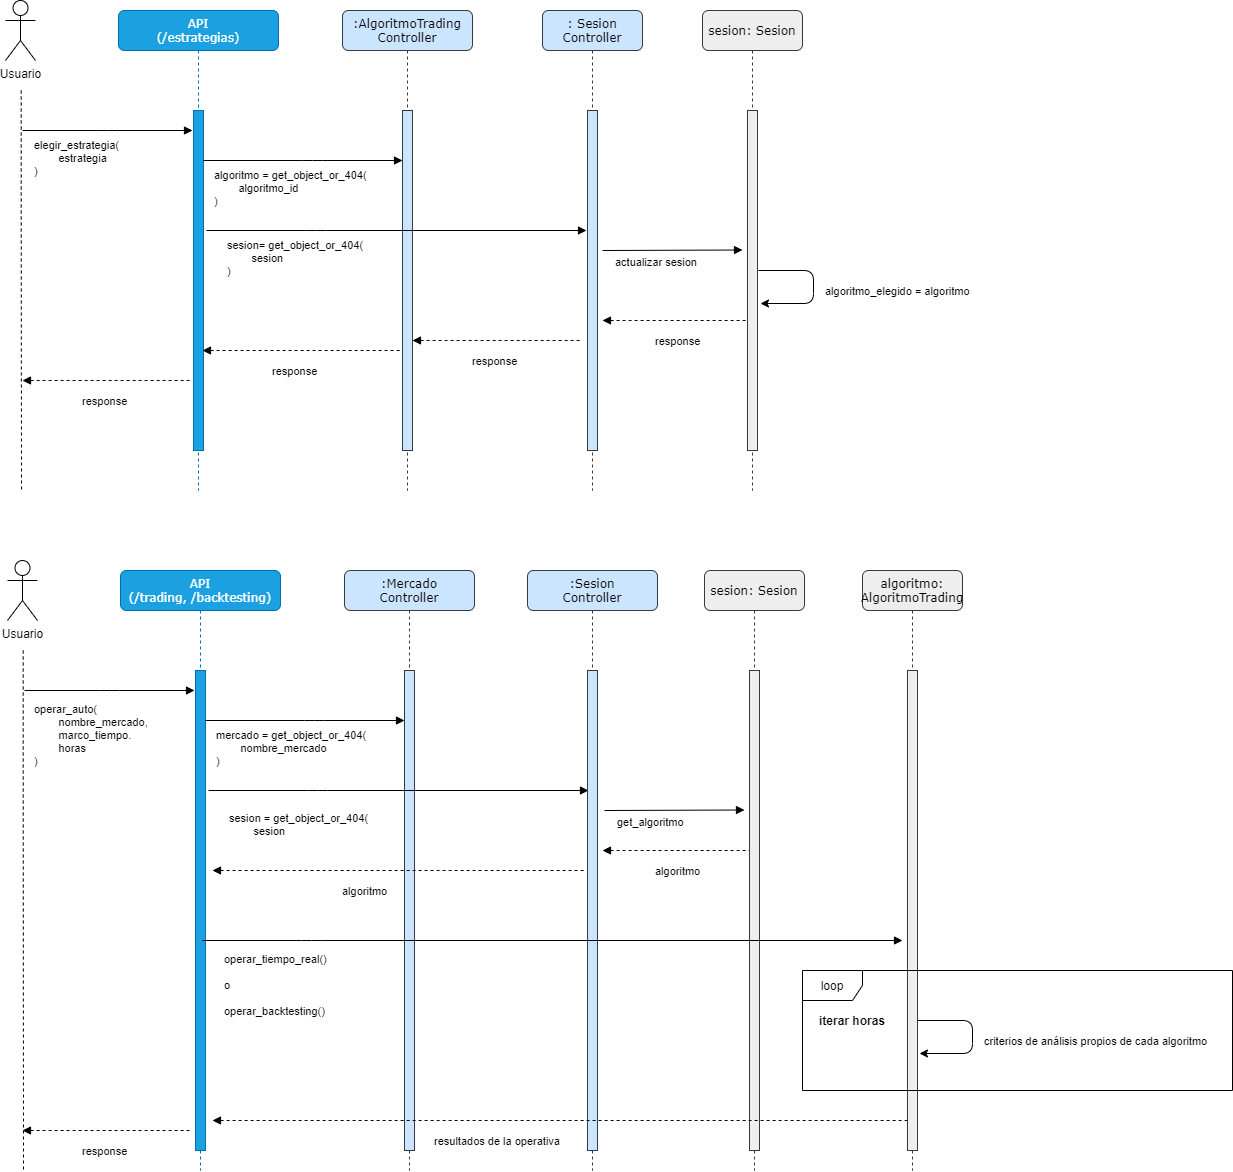

The diagram above was exported from draw.io. Its source (the exported page's mxGraphModel, read from the mxfile embedded in the PNG):
<mxGraphModel dx="2249" dy="737" grid="1" gridSize="10" guides="1" tooltips="1" connect="1" arrows="1" fold="1" page="1" pageScale="1" pageWidth="827" pageHeight="1169" math="0" shadow="0">
  <root>
    <mxCell id="0" />
    <mxCell id="1" parent="0" />
    <mxCell id="mh0JRKTqCKNzkBBEyhJy-1" value=":AlgoritmoTrading&lt;br&gt;Controller" style="shape=umlLifeline;perimeter=lifelinePerimeter;whiteSpace=wrap;html=1;container=1;collapsible=0;recursiveResize=0;outlineConnect=0;rounded=1;shadow=0;comic=0;labelBackgroundColor=none;strokeWidth=1;fontFamily=Verdana;fontSize=12;align=center;fillColor=#cce5ff;strokeColor=#36393d;" vertex="1" parent="1">
      <mxGeometry x="340" y="80" width="130" height="480" as="geometry" />
    </mxCell>
    <mxCell id="mh0JRKTqCKNzkBBEyhJy-2" value="" style="html=1;points=[];perimeter=orthogonalPerimeter;rounded=0;shadow=0;comic=0;labelBackgroundColor=none;strokeWidth=1;fontFamily=Verdana;fontSize=12;align=center;fillColor=#cce5ff;strokeColor=#36393d;" vertex="1" parent="mh0JRKTqCKNzkBBEyhJy-1">
      <mxGeometry x="60" y="100" width="10" height="340" as="geometry" />
    </mxCell>
    <mxCell id="mh0JRKTqCKNzkBBEyhJy-3" value="API&lt;br&gt;(/estrategias)" style="shape=umlLifeline;perimeter=lifelinePerimeter;whiteSpace=wrap;html=1;container=1;collapsible=0;recursiveResize=0;outlineConnect=0;rounded=1;shadow=0;comic=0;labelBackgroundColor=none;strokeWidth=1;fontFamily=Verdana;fontSize=12;align=center;fillColor=#1ba1e2;strokeColor=#006EAF;fontColor=#ffffff;" vertex="1" parent="1">
      <mxGeometry x="116" y="80" width="160" height="480" as="geometry" />
    </mxCell>
    <mxCell id="mh0JRKTqCKNzkBBEyhJy-4" value="" style="html=1;points=[];perimeter=orthogonalPerimeter;rounded=0;shadow=0;comic=0;labelBackgroundColor=none;strokeWidth=1;fontFamily=Verdana;fontSize=12;align=center;fillColor=#1ba1e2;strokeColor=#006EAF;fontColor=#ffffff;" vertex="1" parent="mh0JRKTqCKNzkBBEyhJy-3">
      <mxGeometry x="75" y="100" width="10" height="340" as="geometry" />
    </mxCell>
    <mxCell id="mh0JRKTqCKNzkBBEyhJy-5" value="algoritmo = get_object_or_404(&lt;br&gt;&lt;span style=&quot;white-space: pre&quot;&gt;&#09;&lt;/span&gt;algoritmo_id&lt;br&gt;)" style="html=1;verticalAlign=bottom;endArrow=block;labelBackgroundColor=none;fontFamily=Helvetica;fontSize=11;edgeStyle=elbowEdgeStyle;elbow=vertical;align=left;" edge="1" parent="1" source="mh0JRKTqCKNzkBBEyhJy-4">
      <mxGeometry x="-0.9095" y="-50" relative="1" as="geometry">
        <mxPoint x="220" y="190" as="sourcePoint" />
        <mxPoint x="400" y="230" as="targetPoint" />
        <Array as="points">
          <mxPoint x="310" y="230" />
          <mxPoint x="210" y="220" />
        </Array>
        <mxPoint as="offset" />
      </mxGeometry>
    </mxCell>
    <mxCell id="mh0JRKTqCKNzkBBEyhJy-6" style="edgeStyle=orthogonalEdgeStyle;rounded=0;orthogonalLoop=1;jettySize=auto;html=1;endArrow=none;endFill=0;dashed=1;" edge="1" parent="1">
      <mxGeometry relative="1" as="geometry">
        <mxPoint x="19" y="560" as="targetPoint" />
        <mxPoint x="18.710000000000036" y="160" as="sourcePoint" />
        <Array as="points">
          <mxPoint x="19" y="260" />
          <mxPoint x="19" y="260" />
        </Array>
      </mxGeometry>
    </mxCell>
    <mxCell id="mh0JRKTqCKNzkBBEyhJy-25" value="&lt;font face=&quot;Helvetica&quot;&gt;&lt;span style=&quot;font-size: 11px&quot;&gt;response&lt;/span&gt;&lt;/font&gt;" style="html=1;verticalAlign=bottom;endArrow=none;labelBackgroundColor=none;fontFamily=Verdana;fontSize=12;edgeStyle=elbowEdgeStyle;elbow=vertical;align=left;startArrow=block;startFill=1;endFill=0;dashed=1;" edge="1" parent="1">
      <mxGeometry x="-0.3147" y="-30" relative="1" as="geometry">
        <mxPoint x="600" y="390" as="sourcePoint" />
        <mxPoint x="750" y="390" as="targetPoint" />
        <Array as="points">
          <mxPoint x="628" y="390" />
          <mxPoint x="528" y="380" />
        </Array>
        <mxPoint as="offset" />
      </mxGeometry>
    </mxCell>
    <mxCell id="mh0JRKTqCKNzkBBEyhJy-7" value="Usuario" style="shape=umlActor;verticalLabelPosition=bottom;verticalAlign=top;html=1;outlineConnect=0;" vertex="1" parent="1">
      <mxGeometry x="3" y="70" width="30" height="60" as="geometry" />
    </mxCell>
    <mxCell id="mh0JRKTqCKNzkBBEyhJy-8" value="elegir_estrategia(&lt;br&gt;&lt;span style=&quot;white-space: pre&quot;&gt;&#09;&lt;/span&gt;estrategia&lt;br&gt;)" style="html=1;verticalAlign=bottom;endArrow=block;labelBackgroundColor=none;fontFamily=Helvetica;fontSize=11;edgeStyle=elbowEdgeStyle;elbow=vertical;align=left;" edge="1" parent="1">
      <mxGeometry x="-0.8824" y="-50" relative="1" as="geometry">
        <mxPoint x="20" y="200" as="sourcePoint" />
        <mxPoint x="190" y="200" as="targetPoint" />
        <Array as="points" />
        <mxPoint as="offset" />
      </mxGeometry>
    </mxCell>
    <mxCell id="mh0JRKTqCKNzkBBEyhJy-9" value=": Sesion&lt;br&gt;Controller" style="shape=umlLifeline;perimeter=lifelinePerimeter;whiteSpace=wrap;html=1;container=1;collapsible=0;recursiveResize=0;outlineConnect=0;rounded=1;shadow=0;comic=0;labelBackgroundColor=none;strokeWidth=1;fontFamily=Verdana;fontSize=12;align=center;fillColor=#cce5ff;strokeColor=#36393d;" vertex="1" parent="1">
      <mxGeometry x="540" y="80" width="100" height="480" as="geometry" />
    </mxCell>
    <mxCell id="mh0JRKTqCKNzkBBEyhJy-10" value="" style="html=1;points=[];perimeter=orthogonalPerimeter;rounded=0;shadow=0;comic=0;labelBackgroundColor=none;strokeWidth=1;fontFamily=Verdana;fontSize=12;align=center;fillColor=#cce5ff;strokeColor=#36393d;" vertex="1" parent="mh0JRKTqCKNzkBBEyhJy-9">
      <mxGeometry x="45" y="100" width="10" height="340" as="geometry" />
    </mxCell>
    <mxCell id="mh0JRKTqCKNzkBBEyhJy-15" value="&lt;font face=&quot;Helvetica&quot;&gt;&lt;span style=&quot;font-size: 11px&quot;&gt;response&lt;/span&gt;&lt;/font&gt;" style="html=1;verticalAlign=bottom;endArrow=none;labelBackgroundColor=none;fontFamily=Verdana;fontSize=12;edgeStyle=elbowEdgeStyle;elbow=vertical;align=left;startArrow=block;startFill=1;endFill=0;dashed=1;" edge="1" parent="1">
      <mxGeometry x="-0.3147" y="-30" relative="1" as="geometry">
        <mxPoint x="20" y="450" as="sourcePoint" />
        <mxPoint x="190" y="450" as="targetPoint" />
        <Array as="points">
          <mxPoint x="48" y="450" />
          <mxPoint x="-52" y="440" />
        </Array>
        <mxPoint as="offset" />
      </mxGeometry>
    </mxCell>
    <mxCell id="mh0JRKTqCKNzkBBEyhJy-16" value="&lt;font face=&quot;Helvetica&quot;&gt;&lt;span style=&quot;font-size: 11px&quot;&gt;response&lt;/span&gt;&lt;/font&gt;" style="html=1;verticalAlign=bottom;endArrow=none;labelBackgroundColor=none;fontFamily=Verdana;fontSize=12;edgeStyle=elbowEdgeStyle;elbow=vertical;align=left;startArrow=block;startFill=1;endFill=0;dashed=1;entryX=0.44;entryY=0.708;entryDx=0;entryDy=0;entryPerimeter=0;" edge="1" parent="1" target="mh0JRKTqCKNzkBBEyhJy-1">
      <mxGeometry x="-0.3147" y="-30" relative="1" as="geometry">
        <mxPoint x="200" y="420" as="sourcePoint" />
        <mxPoint x="370" y="420" as="targetPoint" />
        <Array as="points">
          <mxPoint x="265" y="420" />
          <mxPoint x="165" y="410" />
        </Array>
        <mxPoint as="offset" />
      </mxGeometry>
    </mxCell>
    <mxCell id="mh0JRKTqCKNzkBBEyhJy-17" value="sesion= get_object_or_404(&lt;br&gt;&lt;span style=&quot;white-space: pre&quot;&gt;&#09;&lt;/span&gt;sesion&lt;br&gt;)" style="html=1;verticalAlign=bottom;endArrow=block;labelBackgroundColor=none;fontFamily=Helvetica;fontSize=11;edgeStyle=elbowEdgeStyle;elbow=vertical;align=left;" edge="1" parent="1">
      <mxGeometry x="-0.8995" y="-50" relative="1" as="geometry">
        <mxPoint x="204" y="300" as="sourcePoint" />
        <mxPoint x="584" y="300" as="targetPoint" />
        <Array as="points">
          <mxPoint x="313" y="300" />
          <mxPoint x="213" y="290" />
        </Array>
        <mxPoint as="offset" />
      </mxGeometry>
    </mxCell>
    <mxCell id="mh0JRKTqCKNzkBBEyhJy-19" value="sesion: Sesion" style="shape=umlLifeline;perimeter=lifelinePerimeter;whiteSpace=wrap;html=1;container=1;collapsible=0;recursiveResize=0;outlineConnect=0;rounded=1;shadow=0;comic=0;labelBackgroundColor=none;strokeWidth=1;fontFamily=Verdana;fontSize=12;align=center;fillColor=#eeeeee;strokeColor=#36393d;" vertex="1" parent="1">
      <mxGeometry x="700" y="80" width="100" height="480" as="geometry" />
    </mxCell>
    <mxCell id="mh0JRKTqCKNzkBBEyhJy-20" value="" style="html=1;points=[];perimeter=orthogonalPerimeter;rounded=0;shadow=0;comic=0;labelBackgroundColor=none;strokeWidth=1;fontFamily=Verdana;fontSize=12;align=center;fillColor=#eeeeee;strokeColor=#36393d;" vertex="1" parent="mh0JRKTqCKNzkBBEyhJy-19">
      <mxGeometry x="45" y="100" width="10" height="340" as="geometry" />
    </mxCell>
    <mxCell id="mh0JRKTqCKNzkBBEyhJy-21" value="actualizar sesion" style="html=1;verticalAlign=bottom;endArrow=block;labelBackgroundColor=none;fontFamily=Helvetica;fontSize=11;edgeStyle=elbowEdgeStyle;elbow=vertical;align=left;" edge="1" parent="1">
      <mxGeometry x="-0.8511" y="-20" relative="1" as="geometry">
        <mxPoint x="600" y="320" as="sourcePoint" />
        <mxPoint x="740" y="320" as="targetPoint" />
        <Array as="points">
          <mxPoint x="709" y="319.5" />
          <mxPoint x="609" y="309.5" />
        </Array>
        <mxPoint x="1" y="1" as="offset" />
      </mxGeometry>
    </mxCell>
    <mxCell id="mh0JRKTqCKNzkBBEyhJy-22" value="" style="endArrow=classic;html=1;" edge="1" parent="1">
      <mxGeometry width="50" height="50" relative="1" as="geometry">
        <mxPoint x="756" y="340" as="sourcePoint" />
        <mxPoint x="758" y="373" as="targetPoint" />
        <Array as="points">
          <mxPoint x="811" y="340" />
          <mxPoint x="811" y="373" />
        </Array>
      </mxGeometry>
    </mxCell>
    <mxCell id="mh0JRKTqCKNzkBBEyhJy-23" value="algoritmo_elegido = algoritmo" style="edgeLabel;html=1;align=left;verticalAlign=middle;resizable=0;points=[];" vertex="1" connectable="0" parent="mh0JRKTqCKNzkBBEyhJy-22">
      <mxGeometry x="0.3892" y="-1" relative="1" as="geometry">
        <mxPoint x="20" y="-12" as="offset" />
      </mxGeometry>
    </mxCell>
    <mxCell id="mh0JRKTqCKNzkBBEyhJy-24" value="&lt;font face=&quot;Helvetica&quot;&gt;&lt;span style=&quot;font-size: 11px&quot;&gt;response&lt;/span&gt;&lt;/font&gt;" style="html=1;verticalAlign=bottom;endArrow=none;labelBackgroundColor=none;fontFamily=Verdana;fontSize=12;edgeStyle=elbowEdgeStyle;elbow=vertical;align=left;startArrow=block;startFill=1;endFill=0;dashed=1;" edge="1" parent="1">
      <mxGeometry x="-0.3147" y="-30" relative="1" as="geometry">
        <mxPoint x="410" y="410" as="sourcePoint" />
        <mxPoint x="580" y="410" as="targetPoint" />
        <Array as="points">
          <mxPoint x="438" y="410" />
          <mxPoint x="338" y="400" />
        </Array>
        <mxPoint as="offset" />
      </mxGeometry>
    </mxCell>
    <mxCell id="mh0JRKTqCKNzkBBEyhJy-26" value=":Mercado&lt;br&gt;Controller" style="shape=umlLifeline;perimeter=lifelinePerimeter;whiteSpace=wrap;html=1;container=1;collapsible=0;recursiveResize=0;outlineConnect=0;rounded=1;shadow=0;comic=0;labelBackgroundColor=none;strokeWidth=1;fontFamily=Verdana;fontSize=12;align=center;fillColor=#cce5ff;strokeColor=#36393d;" vertex="1" parent="1">
      <mxGeometry x="342" y="640" width="130" height="600" as="geometry" />
    </mxCell>
    <mxCell id="mh0JRKTqCKNzkBBEyhJy-27" value="" style="html=1;points=[];perimeter=orthogonalPerimeter;rounded=0;shadow=0;comic=0;labelBackgroundColor=none;strokeWidth=1;fontFamily=Verdana;fontSize=12;align=center;fillColor=#cce5ff;strokeColor=#36393d;" vertex="1" parent="mh0JRKTqCKNzkBBEyhJy-26">
      <mxGeometry x="60" y="100" width="10" height="480" as="geometry" />
    </mxCell>
    <mxCell id="mh0JRKTqCKNzkBBEyhJy-28" value="API&lt;br&gt;(/trading, /backtesting)" style="shape=umlLifeline;perimeter=lifelinePerimeter;whiteSpace=wrap;html=1;container=1;collapsible=0;recursiveResize=0;outlineConnect=0;rounded=1;shadow=0;comic=0;labelBackgroundColor=none;strokeWidth=1;fontFamily=Verdana;fontSize=12;align=center;fillColor=#1ba1e2;strokeColor=#006EAF;fontColor=#ffffff;" vertex="1" parent="1">
      <mxGeometry x="118" y="640" width="160" height="600" as="geometry" />
    </mxCell>
    <mxCell id="mh0JRKTqCKNzkBBEyhJy-29" value="" style="html=1;points=[];perimeter=orthogonalPerimeter;rounded=0;shadow=0;comic=0;labelBackgroundColor=none;strokeWidth=1;fontFamily=Verdana;fontSize=12;align=center;fillColor=#1ba1e2;strokeColor=#006EAF;fontColor=#ffffff;" vertex="1" parent="mh0JRKTqCKNzkBBEyhJy-28">
      <mxGeometry x="75" y="100" width="10" height="480" as="geometry" />
    </mxCell>
    <mxCell id="mh0JRKTqCKNzkBBEyhJy-30" value="mercado = get_object_or_404(&lt;br&gt;&lt;span style=&quot;white-space: pre&quot;&gt;&#09;&lt;/span&gt;nombre_mercado&lt;br&gt;)" style="html=1;verticalAlign=bottom;endArrow=block;labelBackgroundColor=none;fontFamily=Helvetica;fontSize=11;edgeStyle=elbowEdgeStyle;elbow=vertical;align=left;" edge="1" parent="1" source="mh0JRKTqCKNzkBBEyhJy-29">
      <mxGeometry x="-0.9095" y="-50" relative="1" as="geometry">
        <mxPoint x="222" y="750" as="sourcePoint" />
        <mxPoint x="402" y="790" as="targetPoint" />
        <Array as="points">
          <mxPoint x="312" y="790" />
          <mxPoint x="212" y="780" />
        </Array>
        <mxPoint as="offset" />
      </mxGeometry>
    </mxCell>
    <mxCell id="mh0JRKTqCKNzkBBEyhJy-31" style="edgeStyle=orthogonalEdgeStyle;rounded=0;orthogonalLoop=1;jettySize=auto;html=1;endArrow=none;endFill=0;dashed=1;" edge="1" parent="1">
      <mxGeometry relative="1" as="geometry">
        <mxPoint x="21" y="1240" as="targetPoint" />
        <mxPoint x="20.710000000000036" y="720" as="sourcePoint" />
        <Array as="points">
          <mxPoint x="21" y="820" />
          <mxPoint x="21" y="820" />
        </Array>
      </mxGeometry>
    </mxCell>
    <mxCell id="mh0JRKTqCKNzkBBEyhJy-32" value="&lt;font face=&quot;Helvetica&quot;&gt;&lt;span style=&quot;font-size: 11px&quot;&gt;algoritmo&lt;/span&gt;&lt;/font&gt;" style="html=1;verticalAlign=bottom;endArrow=none;labelBackgroundColor=none;fontFamily=Verdana;fontSize=12;edgeStyle=elbowEdgeStyle;elbow=vertical;align=left;startArrow=block;startFill=1;endFill=0;dashed=1;" edge="1" parent="1">
      <mxGeometry x="-0.3147" y="-30" relative="1" as="geometry">
        <mxPoint x="600" y="920" as="sourcePoint" />
        <mxPoint x="750" y="920" as="targetPoint" />
        <Array as="points">
          <mxPoint x="628" y="920" />
          <mxPoint x="528" y="910" />
        </Array>
        <mxPoint as="offset" />
      </mxGeometry>
    </mxCell>
    <mxCell id="mh0JRKTqCKNzkBBEyhJy-33" value="Usuario" style="shape=umlActor;verticalLabelPosition=bottom;verticalAlign=top;html=1;outlineConnect=0;" vertex="1" parent="1">
      <mxGeometry x="5" y="630" width="30" height="60" as="geometry" />
    </mxCell>
    <mxCell id="mh0JRKTqCKNzkBBEyhJy-34" value="operar_auto(&lt;br&gt;&lt;span style=&quot;white-space: pre&quot;&gt;&#09;&lt;/span&gt;nombre_mercado,&lt;br&gt;&lt;span style=&quot;white-space: pre&quot;&gt;&#09;&lt;/span&gt;marco_tiempo.&lt;br&gt;&lt;span style=&quot;white-space: pre&quot;&gt;&#09;&lt;/span&gt;horas&lt;br&gt;)" style="html=1;verticalAlign=bottom;endArrow=block;labelBackgroundColor=none;fontFamily=Helvetica;fontSize=11;edgeStyle=elbowEdgeStyle;elbow=vertical;align=left;" edge="1" parent="1">
      <mxGeometry x="-0.9059" y="-80" relative="1" as="geometry">
        <mxPoint x="22" y="760" as="sourcePoint" />
        <mxPoint x="192" y="760" as="targetPoint" />
        <Array as="points" />
        <mxPoint as="offset" />
      </mxGeometry>
    </mxCell>
    <mxCell id="mh0JRKTqCKNzkBBEyhJy-39" value="sesion = get_object_or_404(&lt;br&gt;&lt;span style=&quot;white-space: pre&quot;&gt;&#09;&lt;/span&gt;sesion" style="html=1;verticalAlign=bottom;endArrow=block;labelBackgroundColor=none;fontFamily=Helvetica;fontSize=11;edgeStyle=elbowEdgeStyle;elbow=vertical;align=left;" edge="1" parent="1">
      <mxGeometry x="-0.8995" y="-50" relative="1" as="geometry">
        <mxPoint x="206" y="860" as="sourcePoint" />
        <mxPoint x="586" y="860" as="targetPoint" />
        <Array as="points">
          <mxPoint x="315" y="860" />
          <mxPoint x="215" y="850" />
        </Array>
        <mxPoint as="offset" />
      </mxGeometry>
    </mxCell>
    <mxCell id="mh0JRKTqCKNzkBBEyhJy-40" value="sesion: Sesion" style="shape=umlLifeline;perimeter=lifelinePerimeter;whiteSpace=wrap;html=1;container=1;collapsible=0;recursiveResize=0;outlineConnect=0;rounded=1;shadow=0;comic=0;labelBackgroundColor=none;strokeWidth=1;fontFamily=Verdana;fontSize=12;align=center;fillColor=#eeeeee;strokeColor=#36393d;" vertex="1" parent="1">
      <mxGeometry x="702" y="640" width="100" height="600" as="geometry" />
    </mxCell>
    <mxCell id="mh0JRKTqCKNzkBBEyhJy-41" value="" style="html=1;points=[];perimeter=orthogonalPerimeter;rounded=0;shadow=0;comic=0;labelBackgroundColor=none;strokeWidth=1;fontFamily=Verdana;fontSize=12;align=center;fillColor=#eeeeee;strokeColor=#36393d;" vertex="1" parent="mh0JRKTqCKNzkBBEyhJy-40">
      <mxGeometry x="45" y="100" width="10" height="480" as="geometry" />
    </mxCell>
    <mxCell id="mh0JRKTqCKNzkBBEyhJy-42" value="get_algoritmo" style="html=1;verticalAlign=bottom;endArrow=block;labelBackgroundColor=none;fontFamily=Helvetica;fontSize=11;edgeStyle=elbowEdgeStyle;elbow=vertical;align=left;" edge="1" parent="1">
      <mxGeometry x="-0.8511" y="-20" relative="1" as="geometry">
        <mxPoint x="602" y="880" as="sourcePoint" />
        <mxPoint x="742" y="880" as="targetPoint" />
        <Array as="points">
          <mxPoint x="711" y="879.5" />
          <mxPoint x="611" y="869.5" />
        </Array>
        <mxPoint x="1" y="1" as="offset" />
      </mxGeometry>
    </mxCell>
    <mxCell id="mh0JRKTqCKNzkBBEyhJy-45" value="&lt;font face=&quot;Helvetica&quot;&gt;&lt;span style=&quot;font-size: 11px&quot;&gt;algoritmo&lt;/span&gt;&lt;/font&gt;" style="html=1;verticalAlign=bottom;endArrow=none;labelBackgroundColor=none;fontFamily=Verdana;fontSize=12;edgeStyle=elbowEdgeStyle;elbow=vertical;align=left;startArrow=block;startFill=1;endFill=0;dashed=1;" edge="1" parent="1">
      <mxGeometry x="-0.3147" y="-30" relative="1" as="geometry">
        <mxPoint x="210" y="940" as="sourcePoint" />
        <mxPoint x="584" y="940" as="targetPoint" />
        <Array as="points">
          <mxPoint x="442" y="940" />
          <mxPoint x="342" y="930" />
        </Array>
        <mxPoint as="offset" />
      </mxGeometry>
    </mxCell>
    <mxCell id="mh0JRKTqCKNzkBBEyhJy-46" value=":Sesion&lt;br&gt;Controller" style="shape=umlLifeline;perimeter=lifelinePerimeter;whiteSpace=wrap;html=1;container=1;collapsible=0;recursiveResize=0;outlineConnect=0;rounded=1;shadow=0;comic=0;labelBackgroundColor=none;strokeWidth=1;fontFamily=Verdana;fontSize=12;align=center;fillColor=#cce5ff;strokeColor=#36393d;" vertex="1" parent="1">
      <mxGeometry x="525" y="640" width="130" height="600" as="geometry" />
    </mxCell>
    <mxCell id="mh0JRKTqCKNzkBBEyhJy-47" value="" style="html=1;points=[];perimeter=orthogonalPerimeter;rounded=0;shadow=0;comic=0;labelBackgroundColor=none;strokeWidth=1;fontFamily=Verdana;fontSize=12;align=center;fillColor=#cce5ff;strokeColor=#36393d;" vertex="1" parent="mh0JRKTqCKNzkBBEyhJy-46">
      <mxGeometry x="60" y="100" width="10" height="480" as="geometry" />
    </mxCell>
    <mxCell id="mh0JRKTqCKNzkBBEyhJy-59" value="&lt;font face=&quot;Helvetica&quot;&gt;&lt;span style=&quot;font-size: 11px&quot;&gt;resultados de la operativa&lt;/span&gt;&lt;/font&gt;" style="html=1;verticalAlign=bottom;endArrow=none;labelBackgroundColor=none;fontFamily=Verdana;fontSize=12;edgeStyle=elbowEdgeStyle;elbow=vertical;align=left;startArrow=block;startFill=1;endFill=0;dashed=1;" edge="1" parent="1" target="mh0JRKTqCKNzkBBEyhJy-49">
      <mxGeometry x="-0.371" y="-30" relative="1" as="geometry">
        <mxPoint x="210" y="1190" as="sourcePoint" />
        <mxPoint x="584" y="1190" as="targetPoint" />
        <Array as="points">
          <mxPoint x="442" y="1190" />
          <mxPoint x="342" y="1180" />
        </Array>
        <mxPoint as="offset" />
      </mxGeometry>
    </mxCell>
    <mxCell id="mh0JRKTqCKNzkBBEyhJy-49" value="algoritmo: AlgoritmoTrading" style="shape=umlLifeline;perimeter=lifelinePerimeter;whiteSpace=wrap;html=1;container=1;collapsible=0;recursiveResize=0;outlineConnect=0;rounded=1;shadow=0;comic=0;labelBackgroundColor=none;strokeWidth=1;fontFamily=Verdana;fontSize=12;align=center;fillColor=#eeeeee;strokeColor=#36393d;" vertex="1" parent="1">
      <mxGeometry x="860" y="640" width="100" height="600" as="geometry" />
    </mxCell>
    <mxCell id="mh0JRKTqCKNzkBBEyhJy-50" value="" style="html=1;points=[];perimeter=orthogonalPerimeter;rounded=0;shadow=0;comic=0;labelBackgroundColor=none;strokeWidth=1;fontFamily=Verdana;fontSize=12;align=center;fillColor=#eeeeee;strokeColor=#36393d;" vertex="1" parent="mh0JRKTqCKNzkBBEyhJy-49">
      <mxGeometry x="45" y="100" width="10" height="480" as="geometry" />
    </mxCell>
    <mxCell id="mh0JRKTqCKNzkBBEyhJy-51" value="operar_tiempo_real()&lt;br&gt;&lt;br&gt;o&lt;br&gt;&lt;br&gt;operar_backtesting()" style="html=1;verticalAlign=bottom;endArrow=block;labelBackgroundColor=none;fontFamily=Helvetica;fontSize=11;edgeStyle=elbowEdgeStyle;elbow=vertical;align=left;" edge="1" parent="1">
      <mxGeometry x="-0.9429" y="-80" relative="1" as="geometry">
        <mxPoint x="200" y="1010" as="sourcePoint" />
        <mxPoint x="900" y="1010" as="targetPoint" />
        <Array as="points">
          <mxPoint x="309" y="1010" />
          <mxPoint x="209" y="1000" />
        </Array>
        <mxPoint as="offset" />
      </mxGeometry>
    </mxCell>
    <mxCell id="mh0JRKTqCKNzkBBEyhJy-52" value="" style="endArrow=classic;html=1;" edge="1" parent="1">
      <mxGeometry width="50" height="50" relative="1" as="geometry">
        <mxPoint x="915" y="1090" as="sourcePoint" />
        <mxPoint x="917" y="1123" as="targetPoint" />
        <Array as="points">
          <mxPoint x="970" y="1090" />
          <mxPoint x="970" y="1123" />
        </Array>
      </mxGeometry>
    </mxCell>
    <mxCell id="mh0JRKTqCKNzkBBEyhJy-53" value="criterios de análisis propios de cada algoritmo" style="edgeLabel;html=1;align=left;verticalAlign=middle;resizable=0;points=[];" vertex="1" connectable="0" parent="mh0JRKTqCKNzkBBEyhJy-52">
      <mxGeometry x="0.3892" y="-1" relative="1" as="geometry">
        <mxPoint x="20" y="-12" as="offset" />
      </mxGeometry>
    </mxCell>
    <mxCell id="mh0JRKTqCKNzkBBEyhJy-55" value="loop" style="shape=umlFrame;whiteSpace=wrap;html=1;" vertex="1" parent="1">
      <mxGeometry x="800" y="1040" width="430" height="120" as="geometry" />
    </mxCell>
    <mxCell id="mh0JRKTqCKNzkBBEyhJy-56" value="&lt;b&gt;iterar horas&lt;/b&gt;" style="text;html=1;strokeColor=none;fillColor=none;align=center;verticalAlign=middle;whiteSpace=wrap;rounded=0;" vertex="1" parent="1">
      <mxGeometry x="810" y="1080" width="80" height="20" as="geometry" />
    </mxCell>
    <mxCell id="mh0JRKTqCKNzkBBEyhJy-60" value="&lt;font face=&quot;Helvetica&quot;&gt;&lt;span style=&quot;font-size: 11px&quot;&gt;response&lt;/span&gt;&lt;/font&gt;" style="html=1;verticalAlign=bottom;endArrow=none;labelBackgroundColor=none;fontFamily=Verdana;fontSize=12;edgeStyle=elbowEdgeStyle;elbow=vertical;align=left;startArrow=block;startFill=1;endFill=0;dashed=1;" edge="1" parent="1">
      <mxGeometry x="-0.3147" y="-30" relative="1" as="geometry">
        <mxPoint x="20" y="1200" as="sourcePoint" />
        <mxPoint x="190" y="1200" as="targetPoint" />
        <Array as="points">
          <mxPoint x="48" y="1200" />
          <mxPoint x="-52" y="1190" />
        </Array>
        <mxPoint as="offset" />
      </mxGeometry>
    </mxCell>
  </root>
</mxGraphModel>